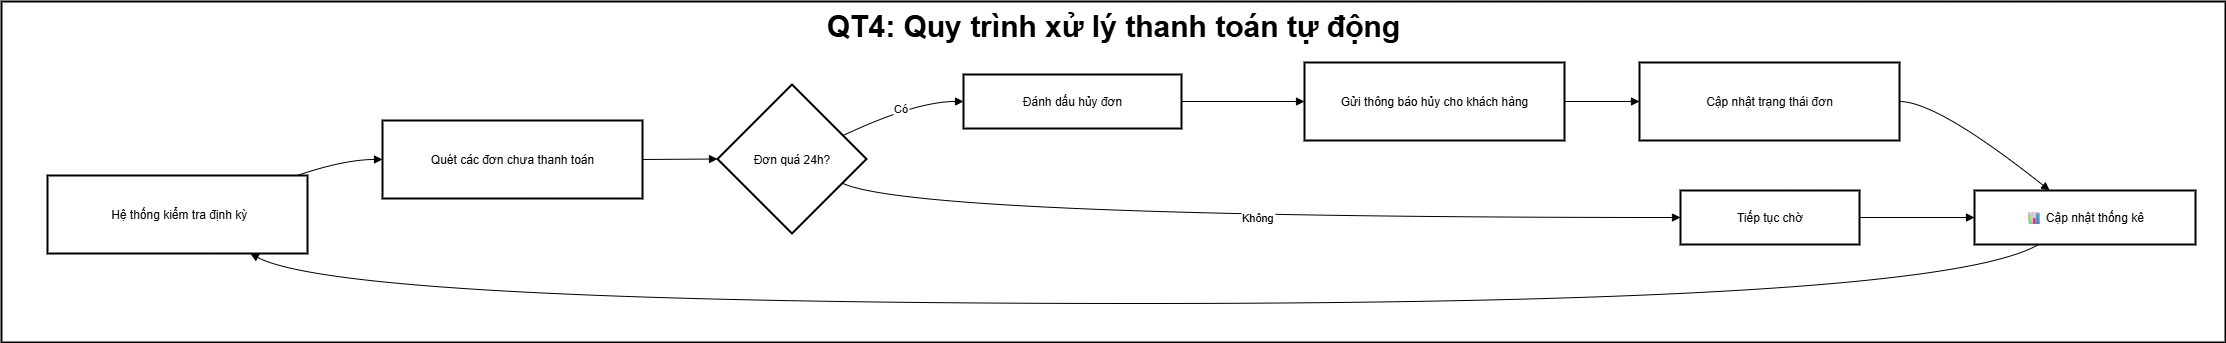

The diagram above was exported from draw.io. Its source (the exported page's mxGraphModel, read from the mxfile embedded in the PNG):
<mxGraphModel dx="1501" dy="818" grid="1" gridSize="10" guides="1" tooltips="1" connect="1" arrows="1" fold="1" page="1" pageScale="1" pageWidth="827" pageHeight="1169" math="0" shadow="0">
  <root>
    <mxCell id="0" />
    <mxCell id="1" parent="0" />
    <mxCell id="Y1vahENvTFCGiqB80mRA-1" value="QT4: Quy trình xử lý thanh toán tự động" style="whiteSpace=wrap;strokeWidth=2;verticalAlign=top;fontSize=30;fontStyle=1" parent="1" vertex="1">
      <mxGeometry x="250" y="160" width="2224" height="341" as="geometry" />
    </mxCell>
    <mxCell id="Y1vahENvTFCGiqB80mRA-2" value=" Hệ thống kiểm tra định kỳ" style="whiteSpace=wrap;strokeWidth=2;" parent="Y1vahENvTFCGiqB80mRA-1" vertex="1">
      <mxGeometry x="46" y="174" width="260" height="78" as="geometry" />
    </mxCell>
    <mxCell id="Y1vahENvTFCGiqB80mRA-3" value="Quét các đơn chưa thanh toán" style="whiteSpace=wrap;strokeWidth=2;" parent="Y1vahENvTFCGiqB80mRA-1" vertex="1">
      <mxGeometry x="381" y="119" width="260" height="78" as="geometry" />
    </mxCell>
    <mxCell id="Y1vahENvTFCGiqB80mRA-4" value="Đơn quá 24h?" style="rhombus;strokeWidth=2;whiteSpace=wrap;" parent="Y1vahENvTFCGiqB80mRA-1" vertex="1">
      <mxGeometry x="716" y="83" width="149" height="149" as="geometry" />
    </mxCell>
    <mxCell id="Y1vahENvTFCGiqB80mRA-5" value="Đánh dấu hủy đơn" style="whiteSpace=wrap;strokeWidth=2;" parent="Y1vahENvTFCGiqB80mRA-1" vertex="1">
      <mxGeometry x="962" y="73" width="218" height="54" as="geometry" />
    </mxCell>
    <mxCell id="Y1vahENvTFCGiqB80mRA-6" value="Gửi thông báo hủy cho khách hàng" style="whiteSpace=wrap;strokeWidth=2;" parent="Y1vahENvTFCGiqB80mRA-1" vertex="1">
      <mxGeometry x="1303" y="61" width="260" height="78" as="geometry" />
    </mxCell>
    <mxCell id="Y1vahENvTFCGiqB80mRA-7" value="Cập nhật trạng thái đơn" style="whiteSpace=wrap;strokeWidth=2;" parent="Y1vahENvTFCGiqB80mRA-1" vertex="1">
      <mxGeometry x="1638" y="61" width="260" height="78" as="geometry" />
    </mxCell>
    <mxCell id="Y1vahENvTFCGiqB80mRA-8" value="Tiếp tục chờ" style="whiteSpace=wrap;strokeWidth=2;" parent="Y1vahENvTFCGiqB80mRA-1" vertex="1">
      <mxGeometry x="1679" y="189" width="179" height="54" as="geometry" />
    </mxCell>
    <mxCell id="Y1vahENvTFCGiqB80mRA-9" value="📊 Cập nhật thống kê" style="whiteSpace=wrap;strokeWidth=2;" parent="Y1vahENvTFCGiqB80mRA-1" vertex="1">
      <mxGeometry x="1973" y="189" width="221" height="54" as="geometry" />
    </mxCell>
    <mxCell id="Y1vahENvTFCGiqB80mRA-10" value="" style="curved=1;startArrow=none;endArrow=block;exitX=0.96;exitY=0;entryX=0;entryY=0.5;rounded=0;" parent="Y1vahENvTFCGiqB80mRA-1" source="Y1vahENvTFCGiqB80mRA-2" target="Y1vahENvTFCGiqB80mRA-3" edge="1">
      <mxGeometry relative="1" as="geometry">
        <Array as="points">
          <mxPoint x="343" y="158" />
        </Array>
      </mxGeometry>
    </mxCell>
    <mxCell id="Y1vahENvTFCGiqB80mRA-11" value="" style="curved=1;startArrow=none;endArrow=block;exitX=1;exitY=0.5;entryX=0;entryY=0.5;rounded=0;" parent="Y1vahENvTFCGiqB80mRA-1" source="Y1vahENvTFCGiqB80mRA-3" target="Y1vahENvTFCGiqB80mRA-4" edge="1">
      <mxGeometry relative="1" as="geometry">
        <Array as="points" />
      </mxGeometry>
    </mxCell>
    <mxCell id="Y1vahENvTFCGiqB80mRA-12" value="Có" style="curved=1;startArrow=none;endArrow=block;exitX=1;exitY=0.27;entryX=0;entryY=0.5;rounded=0;" parent="Y1vahENvTFCGiqB80mRA-1" source="Y1vahENvTFCGiqB80mRA-4" target="Y1vahENvTFCGiqB80mRA-5" edge="1">
      <mxGeometry relative="1" as="geometry">
        <Array as="points">
          <mxPoint x="914" y="100" />
        </Array>
      </mxGeometry>
    </mxCell>
    <mxCell id="Y1vahENvTFCGiqB80mRA-13" value="" style="curved=1;startArrow=none;endArrow=block;exitX=1;exitY=0.5;entryX=0;entryY=0.5;rounded=0;" parent="Y1vahENvTFCGiqB80mRA-1" source="Y1vahENvTFCGiqB80mRA-5" target="Y1vahENvTFCGiqB80mRA-6" edge="1">
      <mxGeometry relative="1" as="geometry">
        <Array as="points" />
      </mxGeometry>
    </mxCell>
    <mxCell id="Y1vahENvTFCGiqB80mRA-14" value="" style="curved=1;startArrow=none;endArrow=block;exitX=1;exitY=0.5;entryX=0;entryY=0.5;rounded=0;" parent="Y1vahENvTFCGiqB80mRA-1" source="Y1vahENvTFCGiqB80mRA-6" target="Y1vahENvTFCGiqB80mRA-7" edge="1">
      <mxGeometry relative="1" as="geometry">
        <Array as="points" />
      </mxGeometry>
    </mxCell>
    <mxCell id="Y1vahENvTFCGiqB80mRA-15" value="Không" style="curved=1;startArrow=none;endArrow=block;exitX=1;exitY=0.74;entryX=0;entryY=0.5;rounded=0;" parent="Y1vahENvTFCGiqB80mRA-1" source="Y1vahENvTFCGiqB80mRA-4" target="Y1vahENvTFCGiqB80mRA-8" edge="1">
      <mxGeometry relative="1" as="geometry">
        <Array as="points">
          <mxPoint x="914" y="216" />
        </Array>
      </mxGeometry>
    </mxCell>
    <mxCell id="Y1vahENvTFCGiqB80mRA-16" value="" style="curved=1;startArrow=none;endArrow=block;exitX=1;exitY=0.5;entryX=0.34;entryY=0;rounded=0;" parent="Y1vahENvTFCGiqB80mRA-1" source="Y1vahENvTFCGiqB80mRA-7" target="Y1vahENvTFCGiqB80mRA-9" edge="1">
      <mxGeometry relative="1" as="geometry">
        <Array as="points">
          <mxPoint x="1936" y="100" />
        </Array>
      </mxGeometry>
    </mxCell>
    <mxCell id="Y1vahENvTFCGiqB80mRA-17" value="" style="curved=1;startArrow=none;endArrow=block;exitX=1;exitY=0.5;entryX=0;entryY=0.5;rounded=0;" parent="Y1vahENvTFCGiqB80mRA-1" source="Y1vahENvTFCGiqB80mRA-8" target="Y1vahENvTFCGiqB80mRA-9" edge="1">
      <mxGeometry relative="1" as="geometry">
        <Array as="points" />
      </mxGeometry>
    </mxCell>
    <mxCell id="Y1vahENvTFCGiqB80mRA-18" value="" style="curved=1;startArrow=none;endArrow=block;exitX=0.29;exitY=1;entryX=0.78;entryY=1;rounded=0;" parent="Y1vahENvTFCGiqB80mRA-1" source="Y1vahENvTFCGiqB80mRA-9" target="Y1vahENvTFCGiqB80mRA-2" edge="1">
      <mxGeometry relative="1" as="geometry">
        <Array as="points">
          <mxPoint x="1936" y="302" />
          <mxPoint x="343" y="302" />
        </Array>
      </mxGeometry>
    </mxCell>
  </root>
</mxGraphModel>